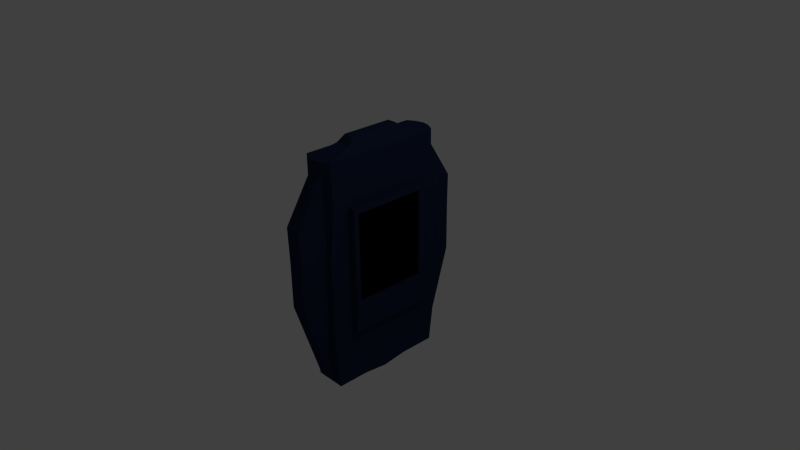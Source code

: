 # Source: keylock_new.blend  (saved by Blender 2.72.0; exported with 4.5.12 LTS)
import bpy
from mathutils import Matrix  # noqa: F401  (used for matrix-valued properties, if any)

bpy.ops.wm.read_factory_settings(use_empty=True)
scene = bpy.context.scene
scene.name = 'Scene'

# ---- collections
col_collection_1 = bpy.data.collections.new('Collection 1'); scene.collection.children.link(col_collection_1)

# ---- materials (node trees are filled in below, after node groups)
mat_material = bpy.data.materials.new('Material')
mat_material.alpha_threshold = 0.0
mat_material.use_transparent_shadow = False
mat_material.diffuse_color = (0.01574, 0.0256, 0.06372, 1.0)
mat_material.roughness = 0.5
mat_material.specular_intensity = 0.75
mat_material.line_color = (0.0, 0.0, 0.0, 1.0)
mat_material_001 = bpy.data.materials.new('Material.001')
mat_material_001.alpha_threshold = 0.0
mat_material_001.use_transparent_shadow = False
mat_material_001.diffuse_color = (0.0, 0.0, 0.0, 1.0)
mat_material_001.roughness = 0.5
mat_material_001.specular_intensity = 0.1771

# ---- material node trees

# ---- world
world_world = bpy.data.worlds.new('World'); scene.world = world_world
world_world.color = (0.05088, 0.05088, 0.05088)
world_world.use_sun_shadow = False
world_world.sun_shadow_jitter_overblur = 0.0
world_world.cycles.sampling_method = 'MANUAL'
world_world.cycles.sample_map_resolution = 256

# ---- cameras
cam_camera = bpy.data.cameras.new('Camera')
cam_camera.clip_end = 100.0
cam_camera.lens = 35.0
cam_camera.sensor_width = 32.0
cam_camera.sensor_height = 18.0
cam_camera.ortho_scale = 7.314
cam_camera.dof.focus_distance = 0.0
cam_camera.dof.aperture_fstop = 128.0

# ---- lights
light_lamp = bpy.data.lights.new('Lamp', 'POINT')
light_lamp.transmission_factor = 0.0
light_lamp.cutoff_distance = 30.0
light_lamp.energy = 100.0
light_lamp.shadow_buffer_clip_start = 1.001
light_lamp.shadow_soft_size = 0.1
light_lamp.shadow_maximum_resolution = 0.006
light_lamp.use_absolute_resolution = True
light_lamp.cycles.use_multiple_importance_sampling = False

# ---- meshes
me_cube = bpy.data.meshes.new('Cube')
me_cube.from_pydata([(0.2115, 0.8037, -1.56), (-0.2137, 0.8037, -1.56), (0.2256, 0.8081, 1.56), (-0.2137, 0.8081, 1.56), (0.2115, 0.0, -1.56), (-0.2137, 0.0, -1.56), (0.2256, 0.0, 1.56), (-0.2137, 0.0, 1.56), (0.2256, 0.8711, -0.936), (0.2256, 0.8711, -0.312), (0.2256, 0.8711, 0.312), (0.2256, 0.8081, 0.936), (-0.2137, 0.8711, -0.936), (-0.2137, 0.8711, -0.312), (-0.2137, 0.8711, 0.312), (-0.2137, 0.8081, 0.936), (0.2533, 0.0, 0.936), (0.2508, 0.0, -0.78), (0.2256, 0.0, -0.936), (-0.2137, 0.0, 0.936), (-0.2137, 0.0, -0.936), (-0.2137, 0.4355, -1.56), (-0.2137, 0.4355, 1.56), (0.2115, 0.4355, -1.56), (0.2256, 0.4355, 1.56), (-0.2137, 0.4355, -0.936), (-0.2137, 0.4355, 0.936), (0.2256, 0.4355, -0.936), (0.2508, 0.5765, -0.78), (0.2533, 0.5765, 0.936), (0.1158, 0.8037, -1.56), (0.005939, 0.8037, -1.56), (-0.1039, 0.8037, -1.56), (0.1158, 0.8711, 1.56), (0.005939, 0.8965, 1.56), (-0.1039, 0.8711, 1.56), (0.1763, 0.0, -1.56), (-0.06036, 0.0, 1.72), (-0.1507, 0.0, -1.56), (-0.1039, 0.0, 1.628), (0.1158, 0.0, 1.628), (0.1158, 0.8711, 1.371), (0.005939, 0.8965, 1.371), (-0.1039, 0.8711, 1.371), (0.1648, 0.8711, 0.312), (-0.1039, 0.8711, 0.312), (0.1648, 0.8711, -0.312), (-0.1039, 0.8711, -0.312), (0.1158, 0.8711, -1.467), (0.005939, 0.8711, -1.467), (-0.1039, 0.8711, -1.467), (0.1641, 0.726, -1.56), (0.005939, 0.726, -1.56), (-0.05199, 0.726, -1.56), (-0.1039, 0.4355, 1.628), (0.005939, 0.4355, 1.628), (0.1158, 0.4355, 1.628), (0.1763, 0.0, -1.633), (0.005939, 0.0, -1.669), (-0.1507, 0.0, -1.609), (0.3247, 0.5765, -0.78), (0.3247, 0.0, -0.78), (0.3272, 0.0, 0.936), (0.005939, 0.0, 1.72), (0.07224, 0.0, 1.72), (-0.06036, 0.3493, 1.72), (0.005939, 0.3493, 1.72), (0.07224, 0.3493, 1.72), (0.3272, 0.5765, 0.936), (0.1158, 1.241, 0.7821), (0.005939, 1.241, 0.7821), (-0.1039, 1.241, 0.7821), (0.1158, 1.23, 0.312), (0.005939, 1.23, 0.312), (-0.1039, 1.23, 0.312), (0.1158, 1.23, -0.312), (0.005939, 1.23, -0.312), (-0.1039, 1.23, -0.312), (0.3272, 0.5028, 0.936), (0.3272, 0.1922, 0.936), (0.3256, 0.5765, -0.3686), (0.3264, 0.5765, 0.8472), (0.3247, 0.5028, -0.78), (0.3247, 0.1922, -0.78), (0.3256, 0.0, -0.3686), (0.3264, 0.0, 0.8472), (0.3256, 0.1922, -0.3686), (0.3264, 0.1922, 0.8472), (0.3256, 0.5028, -0.3686), (0.3264, 0.5028, 0.8472), (0.2822, 0.0, -0.3686), (0.283, 0.0, 0.8473), (0.2822, 0.1922, -0.3686), (0.283, 0.1922, 0.8473), (0.2822, 0.5028, -0.3686), (0.283, 0.5028, 0.8473)], [], [(26, 22, 3, 15), (50, 32, 1, 12), (53, 38, 5, 21), (54, 22, 7, 39), (29, 24, 6, 16), (21, 25, 12, 1), (35, 43, 15, 3), (43, 45, 14, 15), (45, 47, 13, 14), (47, 50, 12, 13), (23, 27, 18, 4), (27, 28, 17, 18), (19, 7, 22, 26), (32, 53, 21, 1), (35, 3, 22, 54), (11, 2, 24, 29), (5, 20, 25, 21), (0, 8, 27, 23), (8, 9, 28, 27), (9, 10, 11, 29, 28), (28, 29, 68, 81, 80, 60), (8, 0, 30, 48), (48, 30, 31, 49), (49, 31, 32, 50), (23, 4, 36, 51), (59, 38, 53), (51, 36, 57), (24, 56, 40, 6), (40, 56, 67, 64), (54, 39, 37, 65), (2, 11, 41, 33), (33, 41, 42, 34), (34, 42, 43, 35), (11, 10, 44, 41), (41, 44, 72, 69), (45, 43, 71, 74), (10, 9, 46, 44), (44, 46, 75, 72), (47, 45, 74, 77), (9, 8, 48, 46), (46, 48, 75), (0, 23, 51, 30), (30, 51, 52, 31), (31, 52, 53, 32), (2, 33, 56, 24), (33, 34, 55, 56), (34, 35, 54, 55), (89, 81, 68, 78), (52, 51, 57, 58), (53, 52, 58, 59), (29, 16, 62, 79, 78, 68), (67, 66, 63, 64), (66, 65, 37, 63), (56, 55, 66, 67), (55, 54, 65, 66), (17, 28, 60, 82, 83, 61), (69, 72, 73, 70), (70, 73, 74, 71), (72, 75, 76, 73), (73, 76, 77, 74), (50, 77, 76, 49), (47, 77, 50), (49, 76, 75, 48), (43, 42, 70, 71), (42, 41, 69, 70), (85, 87, 79, 62), (87, 89, 78, 79), (61, 83, 86, 84), (86, 88, 94, 92), (83, 82, 88, 86), (89, 87, 93, 95), (82, 60, 80, 88), (88, 80, 81, 89), (90, 92, 93, 91), (92, 94, 95, 93), (87, 85, 91, 93), (84, 86, 92, 90), (88, 89, 95, 94), (13, 12, 25, 20, 19, 26, 15, 14)])
me_cube.polygons.foreach_set('material_index', [0, 0, 0, 0, 0, 0, 0, 0, 0, 0, 0, 0, 0, 0, 0, 0, 0, 0, 0, 0, 0, 0, 0, 0, 0, 0, 0, 0, 0, 0, 0, 0, 0, 0, 0, 0, 0, 0, 0, 0, 0, 0, 0, 0, 0, 0, 0, 0, 0, 0, 0, 0, 0, 0, 0, 0, 0, 0, 0, 0, 0, 0, 0, 0, 0, 0, 0, 0, 0, 0, 0, 0, 0, 1, 1, 0, 0, 0, 0])
me_cube.materials.append(mat_material)
me_cube.materials.append(mat_material_001)
me_cube.use_remesh_preserve_volume = False
me_cube.use_remesh_preserve_attributes = False
me_cube.use_mirror_vertex_groups = False
me_cube.update()

# ---- objects
ob_cube = bpy.data.objects.new('Cube', me_cube)
ob_lamp = bpy.data.objects.new('Lamp', light_lamp)
ob_camera = bpy.data.objects.new('Camera', cam_camera)

# ---- transforms, parenting, visibility, modifiers, constraints
ob_cube.location = (0.0, 0.0, 0.0)
ob_cube.lock_rotations_4d = False
ob_cube.empty_display_type = 'ARROWS'
ob_cube.lineart.crease_threshold = 0.0
_m = ob_cube.modifiers.new('Mirror', 'MIRROR')
_m.use_axis = (False, True, False)
_m.use_clip = True
ob_lamp.location = (4.076, 1.005, 5.904)
ob_lamp.rotation_euler = (0.6503, 0.05522, 1.866)
ob_lamp.lock_rotations_4d = False
ob_lamp.empty_display_type = 'ARROWS'
ob_lamp.color = (0.0, 0.0, 0.0, 0.0)
ob_lamp.lineart.crease_threshold = 0.0
ob_camera.location = (7.481, -6.508, 5.344)
ob_camera.rotation_euler = (1.109, 0.01082, 0.8149)
ob_camera.lock_rotations_4d = False
ob_camera.empty_display_type = 'ARROWS'
ob_camera.color = (0.0, 0.0, 0.0, 0.0)
ob_camera.display_type = 'WIRE'
ob_camera.lineart.crease_threshold = 0.0

# ---- collection membership
col_collection_1.objects.link(ob_cube)
col_collection_1.objects.link(ob_lamp)
col_collection_1.objects.link(ob_camera)

# ---- scene / render settings (as saved in the file)
scene.camera = ob_camera
scene.frame_start = 1; scene.frame_end = 250; scene.frame_set(1)
scene.render.engine = 'BLENDER_EEVEE_NEXT'
scene.render.resolution_percentage = 50
scene.render.dither_intensity = 0.0
scene.cycles.use_denoising = False
scene.cycles.samples = 10
scene.cycles.sampling_pattern = 'TABULATED_SOBOL'
scene.cycles.light_sampling_threshold = 0.0
scene.cycles.use_adaptive_sampling = False
scene.cycles.use_light_tree = False
scene.cycles.blur_glossy = 0.0
scene.cycles.pixel_filter_type = 'GAUSSIAN'
scene.cycles.sample_clamp_indirect = 0.0
scene.view_settings.view_transform = 'Standard'
bpy.context.view_layer.update()

